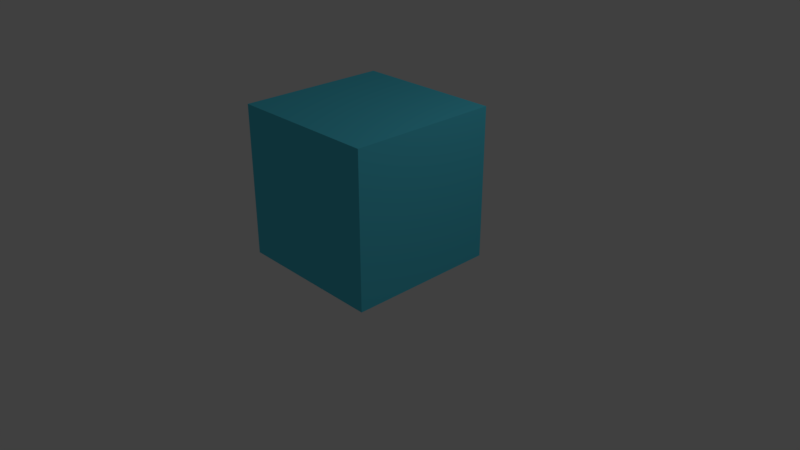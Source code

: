 # Source: water_1.blend  (saved by Blender 2.79.0; exported with 4.5.12 LTS)
import bpy
from mathutils import Matrix  # noqa: F401  (used for matrix-valued properties, if any)

bpy.ops.wm.read_factory_settings(use_empty=True)
scene = bpy.context.scene
scene.name = 'Scene'

# ---- collections
col_collection_1 = bpy.data.collections.new('Collection 1'); scene.collection.children.link(col_collection_1)

# ---- materials (node trees are filled in below, after node groups)
mat_water_material_1 = bpy.data.materials.new('water material 1')
mat_water_material_1.alpha_threshold = 0.0
mat_water_material_1.use_transparent_shadow = False
mat_water_material_1.preview_render_type = 'FLAT'
mat_water_material_1.diffuse_color = (0.08909, 0.6271, 0.8, 1.0)
mat_water_material_1.roughness = 0.5
mat_water_material_1.specular_intensity = 0.8
mat_water_material_1.line_color = (0.0, 0.0, 0.0, 1.0)

# ---- material node trees

# ---- world
world_world = bpy.data.worlds.new('World'); scene.world = world_world
world_world.color = (0.05088, 0.05088, 0.05088)
world_world.use_sun_shadow = False
world_world.sun_shadow_jitter_overblur = 0.0
world_world.cycles.sampling_method = 'MANUAL'

# ---- cameras
cam_camera = bpy.data.cameras.new('Camera')
cam_camera.clip_end = 100.0
cam_camera.lens = 35.0
cam_camera.sensor_width = 32.0
cam_camera.sensor_height = 18.0
cam_camera.ortho_scale = 7.314
cam_camera.dof.focus_distance = 0.0
cam_camera.dof.aperture_fstop = 128.0

# ---- lights
light_lamp = bpy.data.lights.new('Lamp', 'POINT')
light_lamp.transmission_factor = 0.0
light_lamp.cutoff_distance = 30.0
light_lamp.energy = 100.0
light_lamp.shadow_buffer_clip_start = 1.001
light_lamp.shadow_soft_size = 0.1
light_lamp.shadow_maximum_resolution = 0.006
light_lamp.use_absolute_resolution = True

# ---- meshes
me_cube = bpy.data.meshes.new('Cube')
me_cube.from_pydata([(1.0, 1.0, 0.0), (1.0, -1.0, 0.0), (-1.0, -1.0, 0.0), (-1.0, 1.0, 0.0), (1.0, 1.0, 2.0), (1.0, -1.0, 2.0), (-1.0, -1.0, 2.0), (-1.0, 1.0, 2.0)], [], [(0, 1, 2, 3), (4, 7, 6, 5), (0, 4, 5, 1), (1, 5, 6, 2), (2, 6, 7, 3), (4, 0, 3, 7)])
me_cube.materials.append(mat_water_material_1)
me_cube.use_remesh_preserve_volume = False
me_cube.use_remesh_preserve_attributes = False
me_cube.use_mirror_vertex_groups = False
me_cube.update()

# ---- objects
ob_cube = bpy.data.objects.new('Cube', me_cube)
ob_lamp = bpy.data.objects.new('Lamp', light_lamp)
ob_camera = bpy.data.objects.new('Camera', cam_camera)

# ---- transforms, parenting, visibility, modifiers, constraints
ob_cube.location = (5.96e-08, 1.192e-07, 0.0)
ob_cube.lock_rotations_4d = False
ob_cube.empty_display_type = 'ARROWS'
ob_cube.lineart.crease_threshold = 0.0
ob_lamp.location = (4.076, 1.005, 5.904)
ob_lamp.rotation_euler = (0.6503, 0.05522, 1.866)
ob_lamp.lock_rotations_4d = False
ob_lamp.empty_display_type = 'ARROWS'
ob_lamp.color = (0.0, 0.0, 0.0, 0.0)
ob_lamp.lineart.crease_threshold = 0.0
ob_camera.location = (7.481, -6.508, 5.344)
ob_camera.rotation_euler = (1.109, 0.0, 0.8149)
ob_camera.lock_rotations_4d = False
ob_camera.empty_display_type = 'ARROWS'
ob_camera.color = (0.0, 0.0, 0.0, 0.0)
ob_camera.display_type = 'WIRE'
ob_camera.lineart.crease_threshold = 0.0

# ---- collection membership
col_collection_1.objects.link(ob_cube)
col_collection_1.objects.link(ob_lamp)
col_collection_1.objects.link(ob_camera)

# ---- scene / render settings (as saved in the file)
scene.camera = ob_camera
scene.frame_start = 1; scene.frame_end = 100; scene.frame_set(93)
scene.render.engine = 'BLENDER_EEVEE_NEXT'
scene.render.resolution_percentage = 50
scene.render.dither_intensity = 0.0
scene.cycles.use_denoising = False
scene.cycles.samples = 128
scene.cycles.sampling_pattern = 'TABULATED_SOBOL'
scene.cycles.use_adaptive_sampling = False
scene.cycles.use_light_tree = False
scene.cycles.blur_glossy = 0.0
scene.cycles.sample_clamp_indirect = 0.0
scene.view_settings.view_transform = 'Standard'
bpy.context.view_layer.update()
